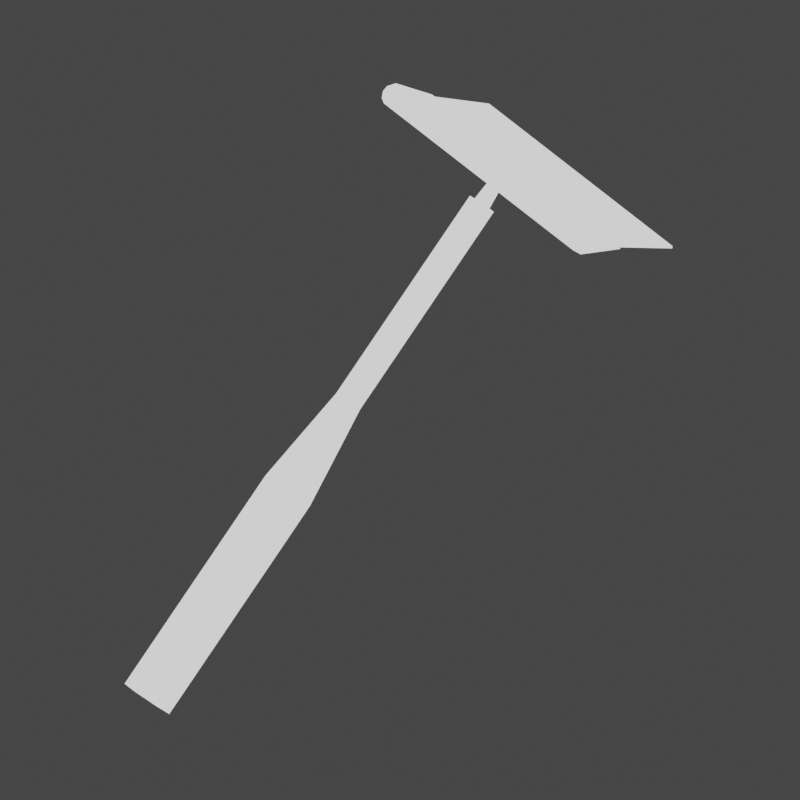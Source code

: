 # Source: Squeegee_Icon_Render.blend  (saved by Blender 4.0.36; exported with 4.5.12 LTS)
import bpy
from mathutils import Matrix  # noqa: F401  (used for matrix-valued properties, if any)

bpy.ops.wm.read_factory_settings(use_empty=True)
scene = bpy.context.scene
scene.name = 'Scene'

# ---- collections
col_collection = bpy.data.collections.new('Collection'); scene.collection.children.link(col_collection)

# ---- materials (node trees are filled in below, after node groups)
mat_flat = bpy.data.materials.new('Flat')
mat_flat.use_transparent_shadow = False

# ---- material node trees
mat_flat.use_nodes = True; mat_flat.node_tree.nodes.clear()
_N = mat_flat.node_tree.nodes; _L = mat_flat.node_tree.links
n0 = _N.new('ShaderNodeOutputMaterial'); n0.name = 'Material Output'; n0.location = (300, 300)
n1 = _N.new('ShaderNodeValue'); n1.name = 'Value'; n1.location = (0, 211)
n1.outputs[0].default_value = 1.0
_L.new(n1.outputs[0], n0.inputs[0])
n0.is_active_output = True

# ---- world
world_world = bpy.data.worlds.new('World'); scene.world = world_world
world_world.use_nodes = True; world_world.node_tree.nodes.clear()
_N = world_world.node_tree.nodes; _L = world_world.node_tree.links
n0 = _N.new('ShaderNodeOutputWorld'); n0.name = 'World Output'; n0.location = (300, 300)
n1 = _N.new('ShaderNodeBackground'); n1.name = 'Background'; n1.location = (10, 300)
n1.inputs[0].default_value = (0.05088, 0.05088, 0.05088, 1.0)
_L.new(n1.outputs[0], n0.inputs[0])
n0.is_active_output = True
world_world.color = (0.05088, 0.05088, 0.05088)
world_world.use_sun_shadow = False
world_world.sun_shadow_jitter_overblur = 0.0

# ---- cameras
cam_camera = bpy.data.cameras.new('Camera')
cam_camera.type = 'ORTHO'
cam_camera.ortho_scale = 1.5

# ---- meshes
me_cylinder = bpy.data.meshes.new('Cylinder')
me_cylinder.from_pydata([(-0.05061, -2.57e-08, -0.8721), (-0.01696, -2.934e-08, 0.2493), (-0.02531, 0.04383, -0.8721), (-0.008481, 0.01469, 0.2493), (0.02531, 0.04383, -0.8721), (0.008481, 0.01469, 0.2493), (0.05061, -2.127e-08, -0.8721), (0.01696, -2.785e-08, 0.2493), (0.02531, -0.04383, -0.8721), (0.008481, -0.01469, 0.2493), (-0.02531, -0.04383, -0.8721), (-0.008481, -0.01469, 0.2493), (-0.05061, -2.57e-08, -0.4007), (-0.02531, 0.04383, -0.4007), (0.02531, 0.04383, -0.4007), (0.05061, -2.127e-08, -0.4007), (0.02531, -0.04383, -0.4007), (-0.02531, -0.04383, -0.4007), (-0.02709, -2.839e-08, -0.1984), (-0.01354, 0.02346, -0.1984), (0.01354, 0.02346, -0.1984), (0.02709, -2.602e-08, -0.1984), (0.01354, -0.02346, -0.1984), (-0.01354, -0.02346, -0.1984), (-0.01354, 0.02346, 0.2493), (-0.02709, -2.839e-08, 0.2493), (0.01354, 0.02346, 0.2493), (0.02709, -2.602e-08, 0.2493), (0.01354, -0.02346, 0.2493), (-0.01354, -0.02346, 0.2493), (-0.008481, 0.007914, 0.3236), (-0.01696, -1.987e-07, 0.3236), (0.008481, 0.007914, 0.3236), (0.01696, -1.972e-07, 0.3236), (0.008481, -0.007914, 0.3236), (-0.008481, -0.007914, 0.3236)], [], [(18, 25, 24, 19), (19, 24, 26, 20), (20, 26, 27, 21), (21, 27, 28, 22), (11, 9, 34, 35), (22, 28, 29, 23), (23, 29, 25, 18), (0, 2, 4, 6, 8, 10), (10, 17, 12, 0), (8, 16, 17, 10), (6, 15, 16, 8), (4, 14, 15, 6), (2, 13, 14, 4), (0, 12, 13, 2), (17, 23, 18, 12), (16, 22, 23, 17), (15, 21, 22, 16), (14, 20, 21, 15), (13, 19, 20, 14), (12, 18, 19, 13), (1, 3, 24, 25), (3, 5, 26, 24), (5, 7, 27, 26), (7, 9, 28, 27), (9, 11, 29, 28), (11, 1, 25, 29), (30, 31, 35, 34, 33, 32), (7, 5, 32, 33), (3, 1, 31, 30), (1, 11, 35, 31), (9, 7, 33, 34), (5, 3, 30, 32)])
me_cylinder.polygons.foreach_set('use_smooth', [True] * 32)
_k = set([(0, 2), (0, 10), (1, 3), (1, 11), (2, 4), (3, 5), (4, 6), (5, 7), (6, 8), (7, 9), (8, 10), (9, 11), (24, 25), (24, 26), (25, 29), (26, 27), (27, 28), (28, 29), (30, 31), (30, 32), (31, 35), (32, 33), (33, 34), (34, 35)])
me_cylinder.attributes.new('sharp_edge', 'BOOLEAN', 'EDGE').data.foreach_set('value', [ (min(e.vertices), max(e.vertices)) in _k for e in me_cylinder.edges])
_uv = me_cylinder.uv_layers.new(name='UVMap')
_uv.uv.foreach_set('vector', [0.2648, 0.5006, 0.2646, 0.91, 0.246, 0.9112, 0.2386, 0.5011, 0.2386, 0.5011, 0.246, 0.9112, 0.2253, 0.9157, 0.2124, 0.5032, 0.2124, 0.5032, 0.2253, 0.9157, 0.2022, 0.9284, 0.1866, 0.5067, 0.3403, 0.5071, 0.3254, 0.9237, 0.3049, 0.9139, 0.317, 0.5035, 0.2834, 0.9207, 0.3021, 0.9216, 0.2928, 0.9748, 0.2776, 0.9726, 0.317, 0.5035, 0.3049, 0.9139, 0.2844, 0.9105, 0.2911, 0.5014, 0.2911, 0.5014, 0.2844, 0.9105, 0.2646, 0.91, 0.2648, 0.5006, 0.5336, 0.4843, 0.571, 0.5059, 0.571, 0.5491, 0.5336, 0.5707, 0.4961, 0.5491, 0.4961, 0.5059, 0.309, 0.0003461, 0.3049, 0.343, 0.2638, 0.342, 0.2647, -5.134e-09, 0.3533, 0.0009879, 0.3468, 0.3466, 0.3049, 0.343, 0.309, 0.0003461, 0.3969, 0.001769, 0.3906, 0.353, 0.3468, 0.3466, 0.3533, 0.0009879, 0.1761, 0.0003452, 0.1809, 0.3469, 0.1377, 0.3531, 0.1316, 0.0009844, 0.2204, -2.238e-09, 0.2227, 0.3432, 0.1809, 0.3469, 0.1761, 0.0003452, 0.2647, -5.134e-09, 0.2638, 0.342, 0.2227, 0.3432, 0.2204, -2.238e-09, 0.3049, 0.343, 0.2911, 0.5014, 0.2648, 0.5006, 0.2638, 0.342, 0.3468, 0.3466, 0.317, 0.5035, 0.2911, 0.5014, 0.3049, 0.343, 0.3906, 0.353, 0.3403, 0.5071, 0.317, 0.5035, 0.3468, 0.3466, 0.1809, 0.3469, 0.2124, 0.5032, 0.1866, 0.5067, 0.1377, 0.3531, 0.2227, 0.3432, 0.2386, 0.5011, 0.2124, 0.5032, 0.1809, 0.3469, 0.2638, 0.342, 0.2648, 0.5006, 0.2386, 0.5011, 0.2227, 0.3432, 0.2646, 0.9172, 0.2466, 0.92, 0.246, 0.9112, 0.2646, 0.91, 0.2466, 0.92, 0.2283, 0.9252, 0.2253, 0.9157, 0.246, 0.9112, 0.2283, 0.9252, 0.2125, 0.9348, 0.2022, 0.9284, 0.2253, 0.9157, 0.3181, 0.9286, 0.3021, 0.9216, 0.3049, 0.9139, 0.3254, 0.9237, 0.3021, 0.9216, 0.2834, 0.9207, 0.2844, 0.9105, 0.3049, 0.9139, 0.2834, 0.9207, 0.2646, 0.9172, 0.2646, 0.91, 0.2844, 0.9105, 0.4988, 0.007238, 0.5056, -4.978e-10, 0.5123, 0.007238, 0.5123, 0.02171, 0.5056, 0.02895, 0.4988, 0.02171, 0.2125, 0.9348, 0.2283, 0.9252, 0.2423, 0.9772, 0.2317, 0.9816, 0.2466, 0.92, 0.2646, 0.9172, 0.2673, 0.9728, 0.2571, 0.9736, 0.2646, 0.9172, 0.2834, 0.9207, 0.2776, 0.9726, 0.2673, 0.9728, 0.3021, 0.9216, 0.3181, 0.9286, 0.3039, 0.978, 0.2928, 0.9748, 0.2283, 0.9252, 0.2466, 0.92, 0.2571, 0.9736, 0.2423, 0.9772])
me_cylinder.materials.append(mat_flat)
me_cylinder.update()
me_cylinder_001 = bpy.data.meshes.new('Cylinder.001')
me_cylinder_001.from_pydata([(0.4995, 0.01928, -0.01839), (0.4995, -0.04253, 0.03023), (-0.4995, 0.01928, -0.01839), (-0.4995, -0.04253, 0.03023), (0.4995, 0.0402, 0.024), (0.4995, -0.036, 0.04347), (-0.4995, 0.0402, 0.024), (-0.4995, -0.036, 0.04347), (-0.4995, 0.03563, 0.01474), (-0.4995, 0.02386, -0.009125), (-0.4995, -0.04111, 0.03313), (-0.4995, -0.03743, 0.04058), (0.4995, 0.02386, -0.009125), (0.4995, 0.03563, 0.01474), (0.4995, -0.03743, 0.04058), (0.4995, -0.04111, 0.03313), (-0.4844, -0.1401, 0.08405), (-0.4844, -0.1381, 0.08814), (0.4844, -0.1381, 0.08814), (0.4844, -0.1401, 0.08405), (-0.4995, 0.03757, -0.01981), (0.4995, 0.03757, -0.01981), (-0.4995, 0.04759, -0.01334), (0.4995, 0.05245, 0.01035), (-0.4995, 0.05245, 0.01035), (0.4995, 0.05342, -0.001535), (-0.4995, 0.05342, -0.001535), (0.4995, 0.04759, -0.01334)], [], [(0, 1, 3, 2), (8, 11, 7, 6), (6, 7, 5, 4), (12, 15, 1, 0), (13, 12, 27, 25), (10, 3, 1, 15), (7, 11, 14, 5), (14, 11, 17, 18), (4, 13, 25, 23), (8, 6, 24, 26), (4, 5, 14, 13), (13, 14, 15, 12), (2, 3, 10, 9), (9, 10, 11, 8), (17, 16, 19, 18), (10, 15, 19, 16), (15, 14, 18, 19), (11, 10, 16, 17), (26, 24, 23, 25), (20, 22, 27, 21), (22, 26, 25, 27), (2, 9, 22, 20), (9, 8, 26, 22), (0, 2, 20, 21), (6, 4, 23, 24), (12, 0, 21, 27)])
me_cylinder_001.polygons.foreach_set('use_smooth', [True] * 26)
_k = set([(0, 1), (0, 21), (1, 3), (1, 15), (2, 3), (2, 20), (3, 10), (4, 5), (4, 23), (5, 7), (5, 14), (6, 7), (6, 24), (7, 11), (10, 11), (10, 15), (10, 16), (11, 14), (11, 17), (14, 15), (14, 18), (15, 19), (16, 17), (16, 19), (17, 18), (18, 19), (20, 22), (21, 27), (22, 26), (23, 25), (24, 26), (25, 27)])
me_cylinder_001.attributes.new('sharp_edge', 'BOOLEAN', 'EDGE').data.foreach_set('value', [ (min(e.vertices), max(e.vertices)) in _k for e in me_cylinder_001.edges])
_uv = me_cylinder_001.uv_layers.new(name='UVMap')
_uv.uv.foreach_set('vector', [0.2717, -1.188e-08, 0.3504, -1.532e-08, 0.3504, 1.0, 0.2717, 1.0, 0.4753, 0.2345, 0.4758, 0.3121, 0.4726, 0.3117, 0.4651, 0.2334, 0.1979, 1.0, 0.1192, 1.0, 0.1192, -3.504e-08, 0.1979, -3.848e-08, 0.5018, 0.187, 0.4841, 0.1115, 0.4873, 0.1111, 0.5121, 0.1858, 0.4753, 0.19, 0.5018, 0.187, 0.4977, 0.2108, 0.4846, 0.2123, 0.3537, 1.0, 0.3504, 1.0, 0.3504, -1.532e-08, 0.3537, -1.546e-08, 0.1192, 1.0, 0.116, 1.0, 0.116, -3.49e-08, 0.1192, -3.504e-08, 0.116, -3.49e-08, 0.116, 1.0, 0.004561, 0.9849, 0.004561, 0.0151, 0.4651, 0.1912, 0.4753, 0.19, 0.4846, 0.2123, 0.4738, 0.2073, 0.4753, 0.2345, 0.4651, 0.2334, 0.4738, 0.2172, 0.4846, 0.2123, 0.4651, 0.1912, 0.4726, 0.1128, 0.4758, 0.1124, 0.4753, 0.19, 0.4753, 0.19, 0.4758, 0.1124, 0.4841, 0.1115, 0.5018, 0.187, 0.5121, 0.2387, 0.4873, 0.3134, 0.4841, 0.313, 0.5018, 0.2375, 0.5018, 0.2375, 0.4841, 0.313, 0.4758, 0.3121, 0.4753, 0.2345, 0.004561, 0.9849, 4.305e-08, 0.9849, 6.602e-10, 0.0151, 0.004561, 0.0151, 0.3537, 1.0, 0.3537, -1.546e-08, 0.4651, 0.0151, 0.4651, 0.9849, 0.4841, 0.1115, 0.4758, 0.1124, 0.4651, 0.0005114, 0.4696, 1.099e-08, 0.4758, 0.3121, 0.4841, 0.313, 0.4696, 0.4245, 0.4651, 0.424, 0.2282, 1.0, 0.2163, 1.0, 0.2163, -3.929e-08, 0.2282, -3.981e-08, 0.2533, 1.0, 0.2414, 1.0, 0.2414, -4.038e-08, 0.2533, -1.107e-08, 0.2414, 1.0, 0.2282, 1.0, 0.2282, -3.981e-08, 0.2414, -4.038e-08, 0.5121, 0.2387, 0.5018, 0.2375, 0.4977, 0.2137, 0.5072, 0.221, 0.5018, 0.2375, 0.4753, 0.2345, 0.4846, 0.2123, 0.4977, 0.2137, 0.2717, -1.188e-08, 0.2717, 1.0, 0.2533, 1.0, 0.2533, -1.107e-08, 0.1979, 1.0, 0.1979, -3.848e-08, 0.2163, -3.929e-08, 0.2163, 1.0, 0.5018, 0.187, 0.5121, 0.1858, 0.5072, 0.2036, 0.4977, 0.2108])
me_cylinder_001.materials.append(mat_flat)
me_cylinder_001.update()

# ---- objects
ob_squeegee = bpy.data.objects.new('Squeegee', me_cylinder)
ob_head = bpy.data.objects.new('Head', me_cylinder_001)
ob_camera = bpy.data.objects.new('Camera', cam_camera)

# ---- transforms, parenting, visibility, modifiers, constraints
ob_squeegee.location = (0.0, 0.0, 0.0)
ob_squeegee.rotation_euler = (0.6065, -0.09402, -0.09052)
_m = ob_squeegee.modifiers.new('EdgeSplit', 'EDGE_SPLIT')
_m.use_edge_angle = False
ob_head.parent = ob_squeegee
ob_head.location = (0.0, -1.164e-10, 0.308)
_m = ob_head.modifiers.new('EdgeSplit', 'EDGE_SPLIT')
_m.use_edge_angle = False
ob_camera.location = (-6.984, 3.434, 1.403)
ob_camera.rotation_euler = (1.372, 4.891e-06, -2.026)

# ---- collection membership
col_collection.objects.link(ob_squeegee)
col_collection.objects.link(ob_head)
col_collection.objects.link(ob_camera)

# ---- scene / render settings (as saved in the file)
scene.camera = ob_camera
scene.frame_start = 0; scene.frame_end = 100; scene.frame_set(58)
scene.render.engine = 'BLENDER_EEVEE_NEXT'
scene.render.resolution_x = 512
scene.render.resolution_y = 512
scene.render.fps = 30
scene.render.film_transparent = True
scene.cycles.use_denoising = False
scene.cycles.sampling_pattern = 'TABULATED_SOBOL'
scene.view_settings.view_transform = 'Filmic'
bpy.context.view_layer.update()

# ---- added for rendering (the .blend has no usable light): sun
light_auto_sun = bpy.data.lights.new('AutoSun', 'SUN')
light_auto_sun.energy = 3.0
light_auto_sun.angle = 0.0523599
ob_auto_sun = bpy.data.objects.new('AutoSun', light_auto_sun)
scene.collection.objects.link(ob_auto_sun)
ob_auto_sun.rotation_euler = (0.872665, 0.174533, 0.523599)
bpy.context.view_layer.update()
